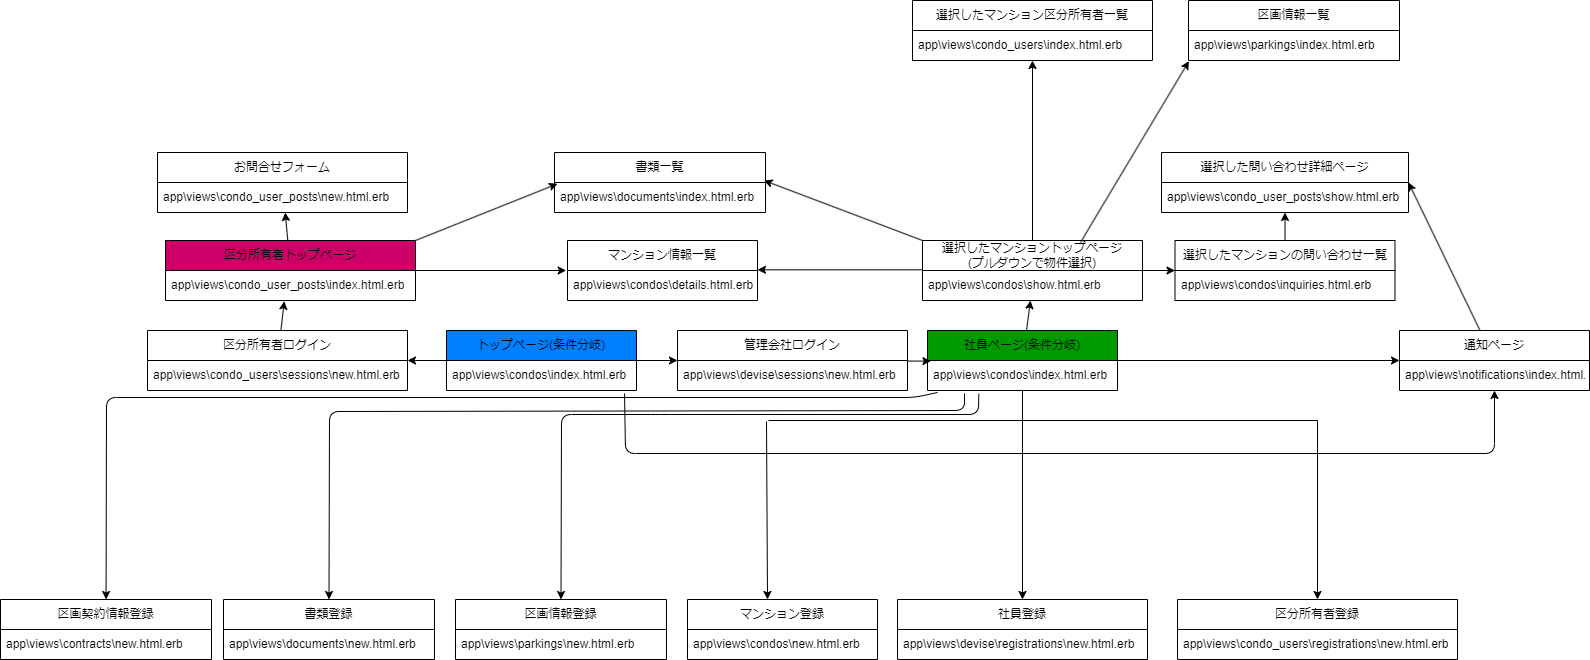

The diagram above was exported from draw.io. Its source (the exported page's mxGraphModel, read from the mxfile embedded in the PNG):
<mxGraphModel dx="2205" dy="948" grid="0" gridSize="10" guides="1" tooltips="1" connect="1" arrows="1" fold="1" page="0" pageScale="1" pageWidth="827" pageHeight="1169" math="0" shadow="0">
  <root>
    <mxCell id="0" />
    <mxCell id="1" parent="0" />
    <mxCell id="51" value="" style="edgeStyle=none;html=1;entryX=0;entryY=0.5;entryDx=0;entryDy=0;" parent="1" source="16" target="21" edge="1">
      <mxGeometry relative="1" as="geometry" />
    </mxCell>
    <mxCell id="52" value="" style="edgeStyle=none;html=1;entryX=1;entryY=0;entryDx=0;entryDy=0;entryPerimeter=0;" parent="1" source="16" target="24" edge="1">
      <mxGeometry relative="1" as="geometry" />
    </mxCell>
    <mxCell id="16" value="トップページ(条件分岐)" style="swimlane;fontStyle=0;childLayout=stackLayout;horizontal=1;startSize=30;horizontalStack=0;resizeParent=1;resizeParentMax=0;resizeLast=0;collapsible=1;marginBottom=0;whiteSpace=wrap;html=1;fillColor=#007FFF;" parent="1" vertex="1">
      <mxGeometry x="39" y="570" width="190" height="60" as="geometry" />
    </mxCell>
    <mxCell id="17" value="app\views\condos\index.html.erb" style="text;strokeColor=none;fillColor=none;align=left;verticalAlign=middle;spacingLeft=4;spacingRight=4;overflow=hidden;points=[[0,0.5],[1,0.5]];portConstraint=eastwest;rotatable=0;whiteSpace=wrap;html=1;" parent="16" vertex="1">
      <mxGeometry y="30" width="190" height="30" as="geometry" />
    </mxCell>
    <mxCell id="57" value="" style="edgeStyle=none;html=1;entryX=0.018;entryY=0.022;entryDx=0;entryDy=0;entryPerimeter=0;" parent="1" source="21" target="26" edge="1">
      <mxGeometry relative="1" as="geometry" />
    </mxCell>
    <mxCell id="21" value="管理会社ログイン" style="swimlane;fontStyle=0;childLayout=stackLayout;horizontal=1;startSize=30;horizontalStack=0;resizeParent=1;resizeParentMax=0;resizeLast=0;collapsible=1;marginBottom=0;whiteSpace=wrap;html=1;" parent="1" vertex="1">
      <mxGeometry x="270" y="570" width="230" height="60" as="geometry" />
    </mxCell>
    <mxCell id="22" value="app\views\devise\sessions\new.html.erb" style="text;strokeColor=none;fillColor=none;align=left;verticalAlign=middle;spacingLeft=4;spacingRight=4;overflow=hidden;points=[[0,0.5],[1,0.5]];portConstraint=eastwest;rotatable=0;whiteSpace=wrap;html=1;" parent="21" vertex="1">
      <mxGeometry y="30" width="230" height="30" as="geometry" />
    </mxCell>
    <mxCell id="53" value="" style="edgeStyle=none;html=1;entryX=0.475;entryY=1.022;entryDx=0;entryDy=0;entryPerimeter=0;" parent="1" source="23" target="32" edge="1">
      <mxGeometry relative="1" as="geometry" />
    </mxCell>
    <mxCell id="23" value="区分所有者ログイン" style="swimlane;fontStyle=0;childLayout=stackLayout;horizontal=1;startSize=30;horizontalStack=0;resizeParent=1;resizeParentMax=0;resizeLast=0;collapsible=1;marginBottom=0;whiteSpace=wrap;html=1;" parent="1" vertex="1">
      <mxGeometry x="-260" y="570" width="260" height="60" as="geometry" />
    </mxCell>
    <mxCell id="24" value="app\views\condo_users\sessions\new.html.erb" style="text;strokeColor=none;fillColor=none;align=left;verticalAlign=middle;spacingLeft=4;spacingRight=4;overflow=hidden;points=[[0,0.5],[1,0.5]];portConstraint=eastwest;rotatable=0;whiteSpace=wrap;html=1;" parent="23" vertex="1">
      <mxGeometry y="30" width="260" height="30" as="geometry" />
    </mxCell>
    <mxCell id="60" value="" style="edgeStyle=none;html=1;" parent="1" source="25" target="28" edge="1">
      <mxGeometry relative="1" as="geometry" />
    </mxCell>
    <mxCell id="83" value="" style="edgeStyle=none;html=1;" parent="1" source="25" target="81" edge="1">
      <mxGeometry relative="1" as="geometry" />
    </mxCell>
    <mxCell id="25" value="社員ページ(条件分岐)" style="swimlane;fontStyle=0;childLayout=stackLayout;horizontal=1;startSize=30;horizontalStack=0;resizeParent=1;resizeParentMax=0;resizeLast=0;collapsible=1;marginBottom=0;whiteSpace=wrap;html=1;fillColor=#009900;" parent="1" vertex="1">
      <mxGeometry x="520" y="570" width="190" height="60" as="geometry" />
    </mxCell>
    <mxCell id="26" value="app\views\condos\index.html.erb" style="text;strokeColor=none;fillColor=none;align=left;verticalAlign=middle;spacingLeft=4;spacingRight=4;overflow=hidden;points=[[0,0.5],[1,0.5]];portConstraint=eastwest;rotatable=0;whiteSpace=wrap;html=1;" parent="25" vertex="1">
      <mxGeometry y="30" width="190" height="30" as="geometry" />
    </mxCell>
    <mxCell id="61" value="" style="edgeStyle=none;html=1;" parent="1" source="27" target="34" edge="1">
      <mxGeometry relative="1" as="geometry" />
    </mxCell>
    <mxCell id="64" value="" style="edgeStyle=none;html=1;entryX=1;entryY=-0.022;entryDx=0;entryDy=0;exitX=0.008;exitY=-0.022;exitDx=0;exitDy=0;exitPerimeter=0;entryPerimeter=0;" parent="1" source="28" target="30" edge="1">
      <mxGeometry relative="1" as="geometry">
        <mxPoint x="435" y="510" as="targetPoint" />
      </mxGeometry>
    </mxCell>
    <mxCell id="74" value="" style="edgeStyle=none;html=1;" parent="1" source="27" target="72" edge="1">
      <mxGeometry relative="1" as="geometry" />
    </mxCell>
    <mxCell id="91" style="edgeStyle=none;html=1;exitX=0;exitY=0;exitDx=0;exitDy=0;entryX=0.993;entryY=-0.067;entryDx=0;entryDy=0;entryPerimeter=0;" parent="1" source="27" target="89" edge="1">
      <mxGeometry relative="1" as="geometry" />
    </mxCell>
    <mxCell id="27" value="選択したマンショントップページ&lt;br&gt;(プルダウンで物件選択)" style="swimlane;fontStyle=0;childLayout=stackLayout;horizontal=1;startSize=30;horizontalStack=0;resizeParent=1;resizeParentMax=0;resizeLast=0;collapsible=1;marginBottom=0;whiteSpace=wrap;html=1;" parent="1" vertex="1">
      <mxGeometry x="515" y="480" width="220" height="60" as="geometry" />
    </mxCell>
    <mxCell id="28" value="app\views\condos\show.html.erb" style="text;strokeColor=none;fillColor=none;align=left;verticalAlign=middle;spacingLeft=4;spacingRight=4;overflow=hidden;points=[[0,0.5],[1,0.5]];portConstraint=eastwest;rotatable=0;whiteSpace=wrap;html=1;" parent="27" vertex="1">
      <mxGeometry y="30" width="220" height="30" as="geometry" />
    </mxCell>
    <mxCell id="29" value="マンション情報一覧" style="swimlane;fontStyle=0;childLayout=stackLayout;horizontal=1;startSize=30;horizontalStack=0;resizeParent=1;resizeParentMax=0;resizeLast=0;collapsible=1;marginBottom=0;whiteSpace=wrap;html=1;" parent="1" vertex="1">
      <mxGeometry x="160" y="480" width="190" height="60" as="geometry" />
    </mxCell>
    <mxCell id="30" value="app\views\condos\details.html.erb" style="text;strokeColor=none;fillColor=none;align=left;verticalAlign=middle;spacingLeft=4;spacingRight=4;overflow=hidden;points=[[0,0.5],[1,0.5]];portConstraint=eastwest;rotatable=0;whiteSpace=wrap;html=1;" parent="29" vertex="1">
      <mxGeometry y="30" width="190" height="30" as="geometry" />
    </mxCell>
    <mxCell id="56" value="" style="edgeStyle=none;html=1;entryX=-0.007;entryY=0;entryDx=0;entryDy=0;entryPerimeter=0;" parent="1" source="31" target="30" edge="1">
      <mxGeometry relative="1" as="geometry">
        <mxPoint x="80" y="510" as="targetPoint" />
      </mxGeometry>
    </mxCell>
    <mxCell id="71" value="" style="edgeStyle=none;html=1;" parent="1" source="31" target="69" edge="1">
      <mxGeometry relative="1" as="geometry" />
    </mxCell>
    <mxCell id="90" style="edgeStyle=none;html=1;exitX=1;exitY=0;exitDx=0;exitDy=0;entryX=0.014;entryY=0.044;entryDx=0;entryDy=0;entryPerimeter=0;" parent="1" source="31" target="89" edge="1">
      <mxGeometry relative="1" as="geometry" />
    </mxCell>
    <mxCell id="31" value="区分所有者トップページ" style="swimlane;fontStyle=0;childLayout=stackLayout;horizontal=1;startSize=30;horizontalStack=0;resizeParent=1;resizeParentMax=0;resizeLast=0;collapsible=1;marginBottom=0;whiteSpace=wrap;html=1;fillColor=#CC0066;" parent="1" vertex="1">
      <mxGeometry x="-242" y="480" width="250" height="60" as="geometry" />
    </mxCell>
    <mxCell id="32" value="app\views\condo_user_posts\index.html.erb" style="text;strokeColor=none;fillColor=none;align=left;verticalAlign=middle;spacingLeft=4;spacingRight=4;overflow=hidden;points=[[0,0.5],[1,0.5]];portConstraint=eastwest;rotatable=0;whiteSpace=wrap;html=1;" parent="31" vertex="1">
      <mxGeometry y="30" width="250" height="30" as="geometry" />
    </mxCell>
    <mxCell id="33" value="選択したマンション区分所有者一覧" style="swimlane;fontStyle=0;childLayout=stackLayout;horizontal=1;startSize=30;horizontalStack=0;resizeParent=1;resizeParentMax=0;resizeLast=0;collapsible=1;marginBottom=0;whiteSpace=wrap;html=1;" parent="1" vertex="1">
      <mxGeometry x="505" y="240" width="240" height="60" as="geometry" />
    </mxCell>
    <mxCell id="34" value="app\views\condo_users\index.html.erb" style="text;strokeColor=none;fillColor=none;align=left;verticalAlign=middle;spacingLeft=4;spacingRight=4;overflow=hidden;points=[[0,0.5],[1,0.5]];portConstraint=eastwest;rotatable=0;whiteSpace=wrap;html=1;" parent="33" vertex="1">
      <mxGeometry y="30" width="240" height="30" as="geometry" />
    </mxCell>
    <mxCell id="35" value="区分所有者登録" style="swimlane;fontStyle=0;childLayout=stackLayout;horizontal=1;startSize=30;horizontalStack=0;resizeParent=1;resizeParentMax=0;resizeLast=0;collapsible=1;marginBottom=0;whiteSpace=wrap;html=1;" parent="1" vertex="1">
      <mxGeometry x="770" y="839" width="280" height="60" as="geometry" />
    </mxCell>
    <mxCell id="36" value="app\views\condo_users\registrations\new.html.erb" style="text;strokeColor=none;fillColor=none;align=left;verticalAlign=middle;spacingLeft=4;spacingRight=4;overflow=hidden;points=[[0,0.5],[1,0.5]];portConstraint=eastwest;rotatable=0;whiteSpace=wrap;html=1;" parent="35" vertex="1">
      <mxGeometry y="30" width="280" height="30" as="geometry" />
    </mxCell>
    <mxCell id="37" value="社員登録" style="swimlane;fontStyle=0;childLayout=stackLayout;horizontal=1;startSize=30;horizontalStack=0;resizeParent=1;resizeParentMax=0;resizeLast=0;collapsible=1;marginBottom=0;whiteSpace=wrap;html=1;" parent="1" vertex="1">
      <mxGeometry x="490" y="839" width="250" height="60" as="geometry" />
    </mxCell>
    <mxCell id="38" value="app\views\devise\registrations\new.html.erb" style="text;strokeColor=none;fillColor=none;align=left;verticalAlign=middle;spacingLeft=4;spacingRight=4;overflow=hidden;points=[[0,0.5],[1,0.5]];portConstraint=eastwest;rotatable=0;whiteSpace=wrap;html=1;" parent="37" vertex="1">
      <mxGeometry y="30" width="250" height="30" as="geometry" />
    </mxCell>
    <mxCell id="39" value="マンション登録" style="swimlane;fontStyle=0;childLayout=stackLayout;horizontal=1;startSize=30;horizontalStack=0;resizeParent=1;resizeParentMax=0;resizeLast=0;collapsible=1;marginBottom=0;whiteSpace=wrap;html=1;" parent="1" vertex="1">
      <mxGeometry x="280" y="839" width="190" height="60" as="geometry" />
    </mxCell>
    <mxCell id="40" value="app\views\condos\new.html.erb" style="text;strokeColor=none;fillColor=none;align=left;verticalAlign=middle;spacingLeft=4;spacingRight=4;overflow=hidden;points=[[0,0.5],[1,0.5]];portConstraint=eastwest;rotatable=0;whiteSpace=wrap;html=1;" parent="39" vertex="1">
      <mxGeometry y="30" width="190" height="30" as="geometry" />
    </mxCell>
    <mxCell id="47" value="" style="endArrow=classic;html=1;" parent="39" edge="1">
      <mxGeometry width="50" height="50" relative="1" as="geometry">
        <mxPoint x="79" y="-178" as="sourcePoint" />
        <mxPoint x="80" as="targetPoint" />
      </mxGeometry>
    </mxCell>
    <mxCell id="46" value="" style="group" parent="1" vertex="1" connectable="0">
      <mxGeometry x="370" y="660" width="540" as="geometry" />
    </mxCell>
    <mxCell id="44" value="" style="edgeStyle=none;html=1;entryX=0.5;entryY=0;entryDx=0;entryDy=0;" parent="46" source="25" target="37" edge="1">
      <mxGeometry relative="1" as="geometry" />
    </mxCell>
    <mxCell id="45" value="" style="endArrow=none;html=1;" parent="46" edge="1">
      <mxGeometry width="50" height="50" relative="1" as="geometry">
        <mxPoint x="-9" as="sourcePoint" />
        <mxPoint x="540" as="targetPoint" />
      </mxGeometry>
    </mxCell>
    <mxCell id="48" value="" style="endArrow=classic;html=1;entryX=0.5;entryY=0;entryDx=0;entryDy=0;" parent="1" target="35" edge="1">
      <mxGeometry width="50" height="50" relative="1" as="geometry">
        <mxPoint x="910" y="660" as="sourcePoint" />
        <mxPoint x="960" y="610" as="targetPoint" />
      </mxGeometry>
    </mxCell>
    <mxCell id="69" value="お問合せフォーム" style="swimlane;fontStyle=0;childLayout=stackLayout;horizontal=1;startSize=30;horizontalStack=0;resizeParent=1;resizeParentMax=0;resizeLast=0;collapsible=1;marginBottom=0;whiteSpace=wrap;html=1;" parent="1" vertex="1">
      <mxGeometry x="-250" y="392" width="250" height="60" as="geometry" />
    </mxCell>
    <mxCell id="70" value="app\views\condo_user_posts\new.html.erb" style="text;strokeColor=none;fillColor=none;align=left;verticalAlign=middle;spacingLeft=4;spacingRight=4;overflow=hidden;points=[[0,0.5],[1,0.5]];portConstraint=eastwest;rotatable=0;whiteSpace=wrap;html=1;" parent="69" vertex="1">
      <mxGeometry y="30" width="250" height="30" as="geometry" />
    </mxCell>
    <mxCell id="77" value="" style="edgeStyle=none;html=1;" parent="1" source="72" target="75" edge="1">
      <mxGeometry relative="1" as="geometry" />
    </mxCell>
    <mxCell id="72" value="選択したマンションの問い合わせ一覧" style="swimlane;fontStyle=0;childLayout=stackLayout;horizontal=1;startSize=30;horizontalStack=0;resizeParent=1;resizeParentMax=0;resizeLast=0;collapsible=1;marginBottom=0;whiteSpace=wrap;html=1;" parent="1" vertex="1">
      <mxGeometry x="767.5" y="480" width="220" height="60" as="geometry" />
    </mxCell>
    <mxCell id="73" value="app\views\condos\inquiries.html.erb" style="text;strokeColor=none;fillColor=none;align=left;verticalAlign=middle;spacingLeft=4;spacingRight=4;overflow=hidden;points=[[0,0.5],[1,0.5]];portConstraint=eastwest;rotatable=0;whiteSpace=wrap;html=1;" parent="72" vertex="1">
      <mxGeometry y="30" width="220" height="30" as="geometry" />
    </mxCell>
    <mxCell id="75" value="選択した問い合わせ詳細ページ" style="swimlane;fontStyle=0;childLayout=stackLayout;horizontal=1;startSize=30;horizontalStack=0;resizeParent=1;resizeParentMax=0;resizeLast=0;collapsible=1;marginBottom=0;whiteSpace=wrap;html=1;" parent="1" vertex="1">
      <mxGeometry x="754" y="392" width="247" height="60" as="geometry" />
    </mxCell>
    <mxCell id="76" value="app\views\condo_user_posts\show.html.erb" style="text;strokeColor=none;fillColor=none;align=left;verticalAlign=middle;spacingLeft=4;spacingRight=4;overflow=hidden;points=[[0,0.5],[1,0.5]];portConstraint=eastwest;rotatable=0;whiteSpace=wrap;html=1;" parent="75" vertex="1">
      <mxGeometry y="30" width="247" height="30" as="geometry" />
    </mxCell>
    <mxCell id="85" style="edgeStyle=none;html=1;entryX=1;entryY=0.5;entryDx=0;entryDy=0;" parent="1" source="81" target="75" edge="1">
      <mxGeometry relative="1" as="geometry" />
    </mxCell>
    <mxCell id="81" value="通知ページ" style="swimlane;fontStyle=0;childLayout=stackLayout;horizontal=1;startSize=30;horizontalStack=0;resizeParent=1;resizeParentMax=0;resizeLast=0;collapsible=1;marginBottom=0;whiteSpace=wrap;html=1;" parent="1" vertex="1">
      <mxGeometry x="992" y="570" width="190" height="60" as="geometry" />
    </mxCell>
    <mxCell id="82" value="app\views\notifications\index.html.erb" style="text;strokeColor=none;fillColor=none;align=left;verticalAlign=middle;spacingLeft=4;spacingRight=4;overflow=hidden;points=[[0,0.5],[1,0.5]];portConstraint=eastwest;rotatable=0;whiteSpace=wrap;html=1;" parent="81" vertex="1">
      <mxGeometry y="30" width="190" height="30" as="geometry" />
    </mxCell>
    <mxCell id="87" value="" style="edgeStyle=none;html=1;exitX=0.937;exitY=1.1;exitDx=0;exitDy=0;exitPerimeter=0;" parent="1" source="17" target="81" edge="1">
      <mxGeometry relative="1" as="geometry">
        <mxPoint x="-35" y="807" as="sourcePoint" />
        <Array as="points">
          <mxPoint x="218" y="693" />
          <mxPoint x="1087" y="693" />
        </Array>
      </mxGeometry>
    </mxCell>
    <mxCell id="88" value="書類一覧" style="swimlane;fontStyle=0;childLayout=stackLayout;horizontal=1;startSize=30;horizontalStack=0;resizeParent=1;resizeParentMax=0;resizeLast=0;collapsible=1;marginBottom=0;whiteSpace=wrap;html=1;" parent="1" vertex="1">
      <mxGeometry x="147" y="392" width="211" height="60" as="geometry" />
    </mxCell>
    <mxCell id="89" value="app\views\documents\index.html.erb" style="text;strokeColor=none;fillColor=none;align=left;verticalAlign=middle;spacingLeft=4;spacingRight=4;overflow=hidden;points=[[0,0.5],[1,0.5]];portConstraint=eastwest;rotatable=0;whiteSpace=wrap;html=1;" parent="88" vertex="1">
      <mxGeometry y="30" width="211" height="30" as="geometry" />
    </mxCell>
    <mxCell id="92" value="書類登録" style="swimlane;fontStyle=0;childLayout=stackLayout;horizontal=1;startSize=30;horizontalStack=0;resizeParent=1;resizeParentMax=0;resizeLast=0;collapsible=1;marginBottom=0;whiteSpace=wrap;html=1;" parent="1" vertex="1">
      <mxGeometry x="-184" y="839" width="211" height="60" as="geometry" />
    </mxCell>
    <mxCell id="93" value="app\views\documents\new.html.erb" style="text;strokeColor=none;fillColor=none;align=left;verticalAlign=middle;spacingLeft=4;spacingRight=4;overflow=hidden;points=[[0,0.5],[1,0.5]];portConstraint=eastwest;rotatable=0;whiteSpace=wrap;html=1;" parent="92" vertex="1">
      <mxGeometry y="30" width="211" height="30" as="geometry" />
    </mxCell>
    <mxCell id="95" value="" style="endArrow=classic;html=1;entryX=0.5;entryY=0;entryDx=0;entryDy=0;exitX=0.195;exitY=1.1;exitDx=0;exitDy=0;exitPerimeter=0;" parent="1" source="26" target="92" edge="1">
      <mxGeometry width="50" height="50" relative="1" as="geometry">
        <mxPoint x="591" y="818" as="sourcePoint" />
        <mxPoint x="641" y="768" as="targetPoint" />
        <Array as="points">
          <mxPoint x="557" y="650" />
          <mxPoint x="-78" y="651" />
        </Array>
      </mxGeometry>
    </mxCell>
    <mxCell id="96" value="" style="endArrow=classic;html=1;exitX=0.27;exitY=1.111;exitDx=0;exitDy=0;exitPerimeter=0;entryX=0.5;entryY=0;entryDx=0;entryDy=0;" parent="1" source="26" target="97" edge="1">
      <mxGeometry width="50" height="50" relative="1" as="geometry">
        <mxPoint x="564.5500000000002" y="695" as="sourcePoint" />
        <mxPoint x="92" y="787" as="targetPoint" />
        <Array as="points">
          <mxPoint x="571" y="654" />
          <mxPoint x="253" y="654" />
          <mxPoint x="154" y="654" />
        </Array>
      </mxGeometry>
    </mxCell>
    <mxCell id="97" value="区画情報登録" style="swimlane;fontStyle=0;childLayout=stackLayout;horizontal=1;startSize=30;horizontalStack=0;resizeParent=1;resizeParentMax=0;resizeLast=0;collapsible=1;marginBottom=0;whiteSpace=wrap;html=1;" parent="1" vertex="1">
      <mxGeometry x="48" y="839" width="211" height="60" as="geometry" />
    </mxCell>
    <mxCell id="98" value="app\views\parkings\new.html.erb" style="text;strokeColor=none;fillColor=none;align=left;verticalAlign=middle;spacingLeft=4;spacingRight=4;overflow=hidden;points=[[0,0.5],[1,0.5]];portConstraint=eastwest;rotatable=0;whiteSpace=wrap;html=1;" parent="97" vertex="1">
      <mxGeometry y="30" width="211" height="30" as="geometry" />
    </mxCell>
    <mxCell id="99" value="区画情報一覧" style="swimlane;fontStyle=0;childLayout=stackLayout;horizontal=1;startSize=30;horizontalStack=0;resizeParent=1;resizeParentMax=0;resizeLast=0;collapsible=1;marginBottom=0;whiteSpace=wrap;html=1;" parent="1" vertex="1">
      <mxGeometry x="781" y="240" width="211" height="60" as="geometry" />
    </mxCell>
    <mxCell id="100" value="app\views\parkings\index.html.erb" style="text;strokeColor=none;fillColor=none;align=left;verticalAlign=middle;spacingLeft=4;spacingRight=4;overflow=hidden;points=[[0,0.5],[1,0.5]];portConstraint=eastwest;rotatable=0;whiteSpace=wrap;html=1;" parent="99" vertex="1">
      <mxGeometry y="30" width="211" height="30" as="geometry" />
    </mxCell>
    <mxCell id="101" value="" style="endArrow=classic;html=1;exitX=0.718;exitY=0.033;exitDx=0;exitDy=0;exitPerimeter=0;entryX=0.002;entryY=1.022;entryDx=0;entryDy=0;entryPerimeter=0;" parent="1" source="27" target="100" edge="1">
      <mxGeometry width="50" height="50" relative="1" as="geometry">
        <mxPoint x="671" y="415" as="sourcePoint" />
        <mxPoint x="721" y="365" as="targetPoint" />
      </mxGeometry>
    </mxCell>
    <mxCell id="102" value="区画契約情報登録" style="swimlane;fontStyle=0;childLayout=stackLayout;horizontal=1;startSize=30;horizontalStack=0;resizeParent=1;resizeParentMax=0;resizeLast=0;collapsible=1;marginBottom=0;whiteSpace=wrap;html=1;" vertex="1" parent="1">
      <mxGeometry x="-407" y="839" width="211" height="60" as="geometry" />
    </mxCell>
    <mxCell id="103" value="app\views\contracts\new.html.erb" style="text;strokeColor=none;fillColor=none;align=left;verticalAlign=middle;spacingLeft=4;spacingRight=4;overflow=hidden;points=[[0,0.5],[1,0.5]];portConstraint=eastwest;rotatable=0;whiteSpace=wrap;html=1;" vertex="1" parent="102">
      <mxGeometry y="30" width="211" height="30" as="geometry" />
    </mxCell>
    <mxCell id="104" value="" style="endArrow=classic;html=1;exitX=0.053;exitY=1.067;exitDx=0;exitDy=0;exitPerimeter=0;" edge="1" parent="1" source="26" target="102">
      <mxGeometry width="50" height="50" relative="1" as="geometry">
        <mxPoint x="413.5499999999997" y="951" as="sourcePoint" />
        <mxPoint x="-50" y="1008" as="targetPoint" />
        <Array as="points">
          <mxPoint x="507" y="637" />
          <mxPoint x="-301" y="637" />
        </Array>
      </mxGeometry>
    </mxCell>
  </root>
</mxGraphModel>